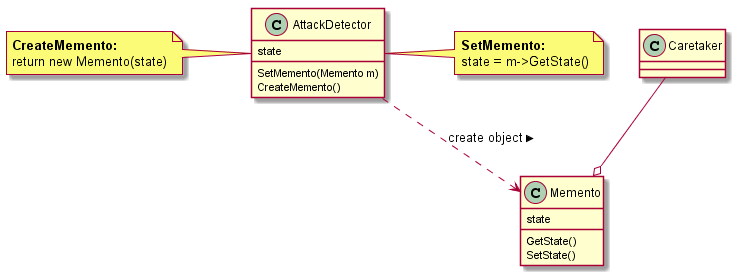

The diagram above was rendered by PlantUML. Its source (embedded in the PNG):
@startuml

class Memento {
	GetState()
	SetState()
	state
}

class AttackDetector {
	SetMemento(Memento m)
	CreateMemento()
	state
}

Caretaker --o Memento
AttackDetector ..> Memento : create object >

note left of AttackDetector
<b>CreateMemento:</b>
return new Memento(state)
}

note right of AttackDetector
<b>SetMemento:</b>
state = m->GetState()
}

@enduml